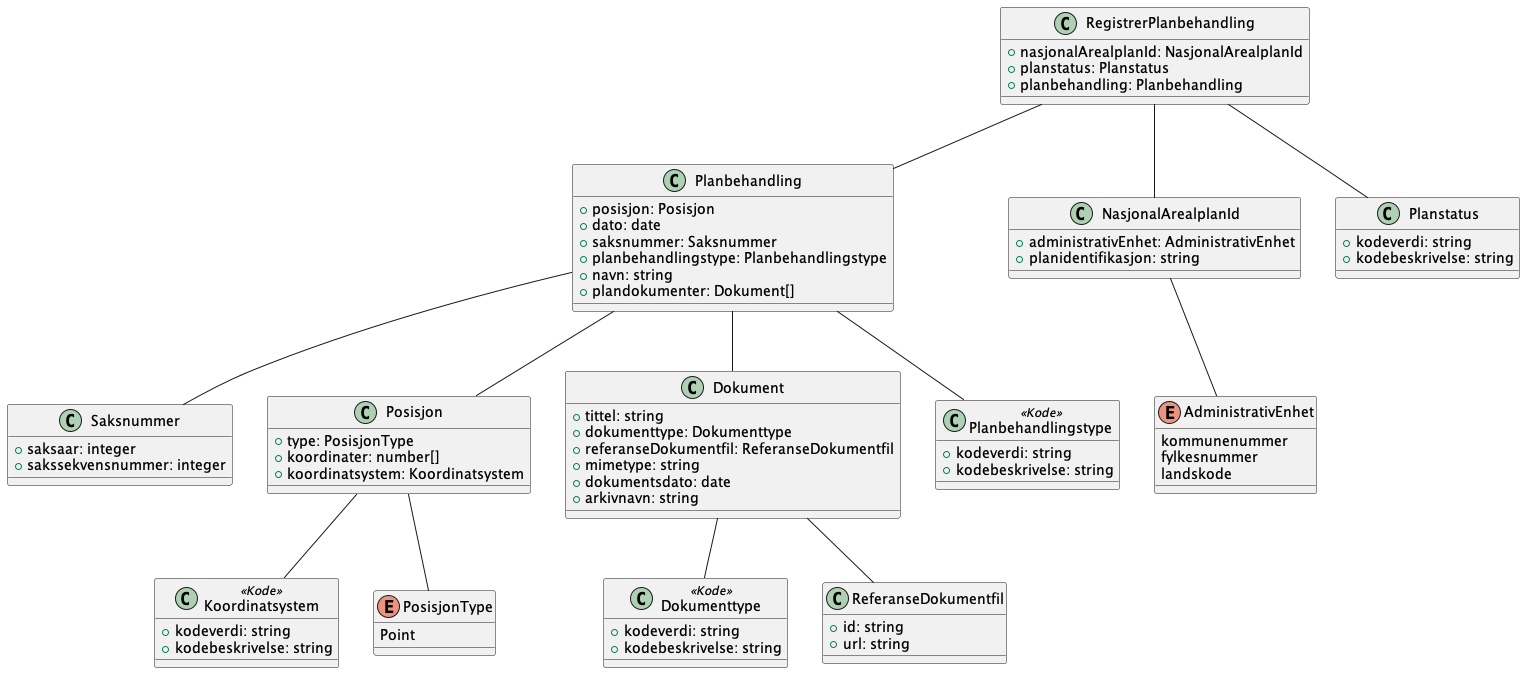

The diagram above was rendered by PlantUML. Its source (embedded in the PNG):
@startuml
!include ./../no.ks.fiks.plan.v2.felles.planbehandling/planbehandling.pu
!include ./../no.ks.fiks.plan.v2.felles.nasjonalarealplanid/nasjonalarealplanid.pu

class RegistrerPlanbehandling {
    +nasjonalArealplanId: NasjonalArealplanId
    +planstatus: Planstatus
    +planbehandling: Planbehandling
}

class Planstatus {
    +kodeverdi: string
    +kodebeskrivelse: string
}

RegistrerPlanbehandling -- NasjonalArealplanId
RegistrerPlanbehandling -- Planstatus
RegistrerPlanbehandling -- Planbehandling

@enduml